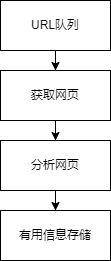

The diagram above was exported from draw.io. Its source (the exported page's mxGraphModel, read from the mxfile embedded in the PNG):
<mxGraphModel dx="782" dy="380" grid="1" gridSize="10" guides="1" tooltips="1" connect="1" arrows="1" fold="1" page="1" pageScale="1" pageWidth="827" pageHeight="1169" math="0" shadow="0">
  <root>
    <mxCell id="0" />
    <mxCell id="1" parent="0" />
    <mxCell id="cDYMz4Iur6sOpm6tS_bM-7" value="" style="edgeStyle=orthogonalEdgeStyle;rounded=0;orthogonalLoop=1;jettySize=auto;html=1;" parent="1" source="cDYMz4Iur6sOpm6tS_bM-1" target="cDYMz4Iur6sOpm6tS_bM-6" edge="1">
      <mxGeometry relative="1" as="geometry" />
    </mxCell>
    <mxCell id="cDYMz4Iur6sOpm6tS_bM-1" value="URL队列" style="rounded=0;whiteSpace=wrap;html=1;" parent="1" vertex="1">
      <mxGeometry x="310" y="50" width="110" height="50" as="geometry" />
    </mxCell>
    <mxCell id="cDYMz4Iur6sOpm6tS_bM-4" value="有用信息存储" style="rounded=0;whiteSpace=wrap;html=1;" parent="1" vertex="1">
      <mxGeometry x="310" y="260" width="110" height="50" as="geometry" />
    </mxCell>
    <mxCell id="cDYMz4Iur6sOpm6tS_bM-9" value="" style="edgeStyle=orthogonalEdgeStyle;rounded=0;orthogonalLoop=1;jettySize=auto;html=1;" parent="1" source="cDYMz4Iur6sOpm6tS_bM-5" target="cDYMz4Iur6sOpm6tS_bM-4" edge="1">
      <mxGeometry relative="1" as="geometry" />
    </mxCell>
    <mxCell id="cDYMz4Iur6sOpm6tS_bM-5" value="分析网页" style="rounded=0;whiteSpace=wrap;html=1;" parent="1" vertex="1">
      <mxGeometry x="310" y="190" width="110" height="50" as="geometry" />
    </mxCell>
    <mxCell id="cDYMz4Iur6sOpm6tS_bM-8" value="" style="edgeStyle=orthogonalEdgeStyle;rounded=0;orthogonalLoop=1;jettySize=auto;html=1;" parent="1" source="cDYMz4Iur6sOpm6tS_bM-6" target="cDYMz4Iur6sOpm6tS_bM-5" edge="1">
      <mxGeometry relative="1" as="geometry" />
    </mxCell>
    <mxCell id="cDYMz4Iur6sOpm6tS_bM-6" value="获取网页" style="rounded=0;whiteSpace=wrap;html=1;" parent="1" vertex="1">
      <mxGeometry x="310" y="120" width="110" height="50" as="geometry" />
    </mxCell>
  </root>
</mxGraphModel>